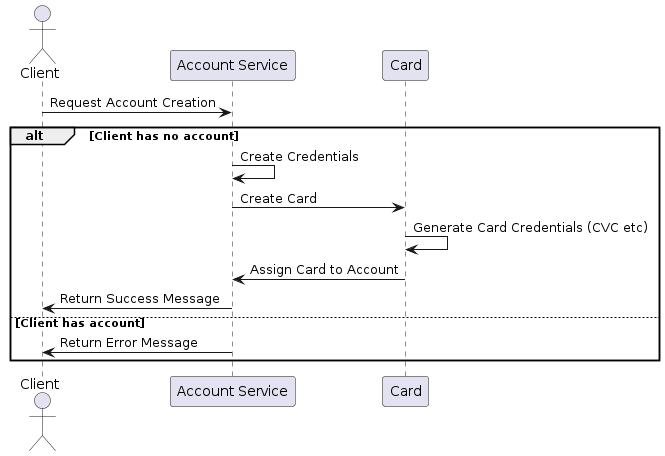

The diagram above was rendered by PlantUML. Its source (embedded in the PNG):
@startuml
actor Client
participant "Account Service" as AccountService
participant "Card" as Card

Client -> AccountService: Request Account Creation
alt Client has no account
AccountService -> AccountService: Create Credentials
AccountService -> Card: Create Card
Card -> Card: Generate Card Credentials (CVC etc)
Card -> AccountService: Assign Card to Account
AccountService -> Client: Return Success Message
else Client has account
AccountService -> Client: Return Error Message
end
@enduml